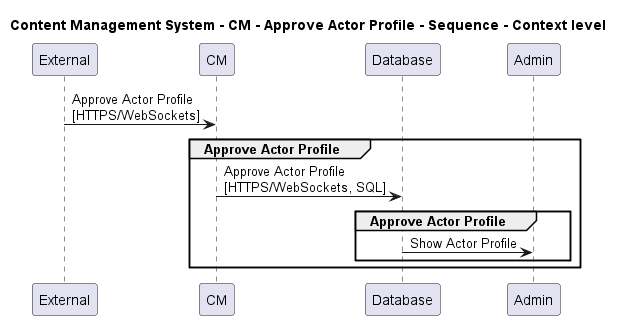

The diagram above was rendered by PlantUML. Its source (embedded in the PNG):
@startuml

title Content Management System - CM - Approve Actor Profile - Sequence - Context level

participant "External" as C4InterFlow.SoftwareSystems.ExternalSystem
participant "CM" as ContentManagementSystem.SoftwareSystems.CM
participant "Database" as ContentManagementSystem.SoftwareSystems.Database
participant "Admin" as ContentManagementSystem.SoftwareSystems.Admin

C4InterFlow.SoftwareSystems.ExternalSystem -> ContentManagementSystem.SoftwareSystems.CM : Approve Actor Profile\n[HTTPS/WebSockets]
group Approve Actor Profile
ContentManagementSystem.SoftwareSystems.CM -> ContentManagementSystem.SoftwareSystems.Database : Approve Actor Profile\n[HTTPS/WebSockets, SQL]
group Approve Actor Profile
ContentManagementSystem.SoftwareSystems.Database -> ContentManagementSystem.SoftwareSystems.Admin : Show Actor Profile
end
end


@enduml